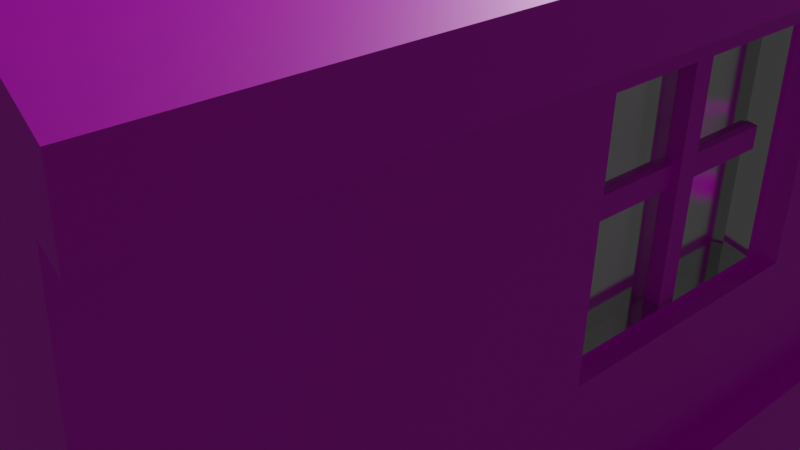 # Source: House.blend  (saved by Blender 2.90.8; exported with 4.5.12 LTS)
import bpy
from mathutils import Matrix  # noqa: F401  (used for matrix-valued properties, if any)

bpy.ops.wm.read_factory_settings(use_empty=True)
scene = bpy.context.scene
scene.name = 'Scene'

# ---- collections
col_collection = bpy.data.collections.new('Collection'); scene.collection.children.link(col_collection)

# ---- images (referenced by path relative to the original .blend; pixels are not part of the script)
import os
ASSET_DIR = os.environ.get("B2B_ASSET_DIR", "")  # directory of the original .blend (textures are referenced by path, not embedded)
HERE = os.path.dirname(os.path.abspath(__file__))  # packed textures are extracted next to this script under _unpacked/

def load_image(name, relpath, width, height, colorspace="sRGB"):
    """Load a texture the original file referenced (path relative to the .blend, or extracted next to this script)."""
    p = next((c for c in (os.path.join(HERE, relpath), os.path.join(ASSET_DIR, relpath)) if relpath and os.path.exists(c)), "")
    if p:
        img = bpy.data.images.load(p, check_existing=True)
        img.name = name
    else:  # same state as the original file: an image datablock whose file is absent (Cycles renders it pink)
        img = bpy.data.images.new(name, width, height)
        img.source = "FILE"
        img.filepath = "//" + (relpath or name)
    img.colorspace_settings.name = colorspace
    return img
img_texturescom_woodsiding8_2x2_1k_albedo_tif = load_image('TexturesCom_WoodSiding8_2x2_1K_albedo.tif', 'TexturesCom_WoodSiding8_2x2_1K_albedo.tif', 1024, 1024, 'sRGB')
img_texturescom_woodplanks_2x2_1k_albedo_tif = load_image('TexturesCom_WoodPlanks_2x2_1K_albedo.tif', 'TexturesCom_WoodPlanks_2x2_1K_albedo.tif', 1024, 1024, 'sRGB')
img_texturescom_woodplanksbeamed0116_17_seamless_s_jpg = load_image('TexturesCom_WoodPlanksBeamed0116_17_seamless_S.jpg', 'TexturesCom_WoodPlanksBeamed0116_17_seamless_S.jpg', 1024, 1024, 'sRGB')
img_texturescom_metal_corrugated3_1k_albedo_tif = load_image('TexturesCom_Metal_Corrugated3_1K_albedo.tif', 'TexturesCom_Metal_Corrugated3_1K_albedo.tif', 1024, 1024, 'sRGB')
img_texturescom_woodsiding7_2x2_1k_albedo_tif = load_image('TexturesCom_WoodSiding7_2x2_1K_albedo.tif', 'TexturesCom_WoodSiding7_2x2_1K_albedo.tif', 1024, 1024, 'sRGB')

# ---- materials (node trees are filled in below, after node groups)
mat_house = bpy.data.materials.new('House')
mat_house.use_transparent_shadow = False
mat_material = bpy.data.materials.new('material')
mat_material.use_transparent_shadow = False
mat_glass = bpy.data.materials.new('Glass')
mat_glass.use_transparent_shadow = False
mat_wood = bpy.data.materials.new('Wood')
mat_wood.use_transparent_shadow = False
mat_door = bpy.data.materials.new('Door')
mat_door.use_transparent_shadow = False
mat_roof = bpy.data.materials.new('Roof')
mat_roof.use_transparent_shadow = False
mat_krest = bpy.data.materials.new('Krest')
mat_krest.use_transparent_shadow = False
mat_wood_001 = bpy.data.materials.new('Wood.001')
mat_wood_001.use_transparent_shadow = False
mat_wood_002 = bpy.data.materials.new('Wood.002')
mat_wood_002.use_transparent_shadow = False

# ---- material node trees
mat_house.use_nodes = True; mat_house.node_tree.nodes.clear()
_N = mat_house.node_tree.nodes; _L = mat_house.node_tree.links
n0 = _N.new('ShaderNodeOutputMaterial'); n0.name = 'Material Output'; n0.location = (300, 300)
n1 = _N.new('ShaderNodeBsdfPrincipled'); n1.name = 'Принципиальный BSDF'; n1.location = (10, 300)
n1.distribution = 'GGX'
n1.subsurface_method = 'BURLEY'
n1.inputs[3].default_value = 1.45
n1.inputs[27].default_value = (0.0, 0.0, 0.0, 1.0)
n1.inputs[28].default_value = 1.0
n2 = _N.new('ShaderNodeTexImage'); n2.name = 'Изображение-текстура'; n2.location = (-280, 280)
n2.image = img_texturescom_woodsiding8_2x2_1k_albedo_tif
_L.new(n1.outputs[0], n0.inputs[0])
_L.new(n2.outputs[0], n1.inputs[0])
n0.is_active_output = True
mat_material.use_nodes = True; mat_material.node_tree.nodes.clear()
_N = mat_material.node_tree.nodes; _L = mat_material.node_tree.links
n0 = _N.new('ShaderNodeBsdfPrincipled'); n0.name = 'Principled BSDF'; n0.location = (10, 300)
n0.distribution = 'GGX'
n0.subsurface_method = 'BURLEY'
n0.inputs[3].default_value = 1.45
n0.inputs[27].default_value = (0.0, 0.0, 0.0, 1.0)
n0.inputs[28].default_value = 1.0
n1 = _N.new('ShaderNodeOutputMaterial'); n1.name = 'Material Output'; n1.location = (300, 300)
_L.new(n0.outputs[0], n1.inputs[0])
n1.is_active_output = True
mat_glass.use_nodes = True; mat_glass.node_tree.nodes.clear()
_N = mat_glass.node_tree.nodes; _L = mat_glass.node_tree.links
n0 = _N.new('ShaderNodeOutputMaterial'); n0.name = 'Material Output'; n0.location = (300, 300)
n1 = _N.new('ShaderNodeBsdfGlass'); n1.name = 'BSDF стекла'; n1.location = (10, 300)
n1.distribution = 'BECKMANN'
n1.inputs[1].default_value = 0.1099
n1.inputs[2].default_value = 10.45
_L.new(n1.outputs[0], n0.inputs[0])
n0.is_active_output = True
mat_wood.use_nodes = True; mat_wood.node_tree.nodes.clear()
_N = mat_wood.node_tree.nodes; _L = mat_wood.node_tree.links
n0 = _N.new('ShaderNodeBsdfPrincipled'); n0.name = 'Principled BSDF'; n0.location = (10, 300)
n0.distribution = 'GGX'
n0.subsurface_method = 'BURLEY'
n0.inputs[3].default_value = 1.45
n0.inputs[27].default_value = (0.0, 0.0, 0.0, 1.0)
n0.inputs[28].default_value = 1.0
n1 = _N.new('ShaderNodeOutputMaterial'); n1.name = 'Material Output'; n1.location = (300, 300)
n2 = _N.new('ShaderNodeTexImage'); n2.name = 'Изображение-текстура'; n2.location = (-280, 280)
n2.image = img_texturescom_woodplanks_2x2_1k_albedo_tif
_L.new(n0.outputs[0], n1.inputs[0])
_L.new(n2.outputs[0], n0.inputs[0])
n1.is_active_output = True
mat_door.use_nodes = True; mat_door.node_tree.nodes.clear()
_N = mat_door.node_tree.nodes; _L = mat_door.node_tree.links
n0 = _N.new('ShaderNodeBsdfPrincipled'); n0.name = 'Principled BSDF'; n0.location = (10, 300)
n0.distribution = 'GGX'
n0.subsurface_method = 'BURLEY'
n0.inputs[3].default_value = 1.45
n0.inputs[27].default_value = (0.0, 0.0, 0.0, 1.0)
n0.inputs[28].default_value = 1.0
n1 = _N.new('ShaderNodeOutputMaterial'); n1.name = 'Material Output'; n1.location = (300, 300)
n2 = _N.new('ShaderNodeTexImage'); n2.name = 'Изображение-текстура'; n2.location = (-280, 280)
n2.image = img_texturescom_woodplanksbeamed0116_17_seamless_s_jpg
_L.new(n0.outputs[0], n1.inputs[0])
_L.new(n2.outputs[0], n0.inputs[0])
n1.is_active_output = True
mat_roof.use_nodes = True; mat_roof.node_tree.nodes.clear()
_N = mat_roof.node_tree.nodes; _L = mat_roof.node_tree.links
n0 = _N.new('ShaderNodeBsdfPrincipled'); n0.name = 'Principled BSDF'; n0.location = (10, 300)
n0.distribution = 'GGX'
n0.subsurface_method = 'BURLEY'
n0.inputs[3].default_value = 1.45
n0.inputs[27].default_value = (0.0, 0.0, 0.0, 1.0)
n0.inputs[28].default_value = 1.0
n1 = _N.new('ShaderNodeOutputMaterial'); n1.name = 'Material Output'; n1.location = (300, 300)
n2 = _N.new('ShaderNodeTexImage'); n2.name = 'Изображение-текстура'; n2.location = (-280, 280)
n2.image = img_texturescom_metal_corrugated3_1k_albedo_tif
_L.new(n0.outputs[0], n1.inputs[0])
_L.new(n2.outputs[0], n0.inputs[0])
n1.is_active_output = True
mat_krest.use_nodes = True; mat_krest.node_tree.nodes.clear()
_N = mat_krest.node_tree.nodes; _L = mat_krest.node_tree.links
n0 = _N.new('ShaderNodeBsdfPrincipled'); n0.name = 'Principled BSDF'; n0.location = (10, 300)
n0.distribution = 'GGX'
n0.subsurface_method = 'BURLEY'
n0.inputs[3].default_value = 1.45
n0.inputs[27].default_value = (0.0, 0.0, 0.0, 1.0)
n0.inputs[28].default_value = 1.0
n1 = _N.new('ShaderNodeOutputMaterial'); n1.name = 'Material Output'; n1.location = (300, 300)
n2 = _N.new('ShaderNodeTexImage'); n2.name = 'Изображение-текстура'; n2.location = (-280, 280)
n2.image = img_texturescom_woodsiding7_2x2_1k_albedo_tif
_L.new(n0.outputs[0], n1.inputs[0])
_L.new(n2.outputs[0], n0.inputs[0])
n1.is_active_output = True
mat_wood_001.use_nodes = True; mat_wood_001.node_tree.nodes.clear()
_N = mat_wood_001.node_tree.nodes; _L = mat_wood_001.node_tree.links
n0 = _N.new('ShaderNodeBsdfPrincipled'); n0.name = 'Principled BSDF'; n0.location = (10, 300)
n0.distribution = 'GGX'
n0.subsurface_method = 'BURLEY'
n0.inputs[3].default_value = 1.45
n0.inputs[27].default_value = (0.0, 0.0, 0.0, 1.0)
n0.inputs[28].default_value = 1.0
n1 = _N.new('ShaderNodeOutputMaterial'); n1.name = 'Material Output'; n1.location = (300, 300)
n2 = _N.new('ShaderNodeTexImage'); n2.name = 'Изображение-текстура'; n2.location = (-180, 280)
n2.image = img_texturescom_woodplanks_2x2_1k_albedo_tif
_L.new(n0.outputs[0], n1.inputs[0])
_L.new(n2.outputs[0], n0.inputs[0])
n1.is_active_output = True
mat_wood_002.use_nodes = True; mat_wood_002.node_tree.nodes.clear()
_N = mat_wood_002.node_tree.nodes; _L = mat_wood_002.node_tree.links
n0 = _N.new('ShaderNodeBsdfPrincipled'); n0.name = 'Principled BSDF'; n0.location = (10, 300)
n0.distribution = 'GGX'
n0.subsurface_method = 'BURLEY'
n0.inputs[3].default_value = 1.45
n0.inputs[27].default_value = (0.0, 0.0, 0.0, 1.0)
n0.inputs[28].default_value = 1.0
n1 = _N.new('ShaderNodeOutputMaterial'); n1.name = 'Material Output'; n1.location = (300, 300)
n2 = _N.new('ShaderNodeTexImage'); n2.name = 'Изображение-текстура'; n2.location = (-280, 280)
n2.image = img_texturescom_woodplanks_2x2_1k_albedo_tif
_L.new(n0.outputs[0], n1.inputs[0])
_L.new(n2.outputs[0], n0.inputs[0])
n1.is_active_output = True

# ---- world
world_world = bpy.data.worlds.new('World'); scene.world = world_world
world_world.use_nodes = True; world_world.node_tree.nodes.clear()
_N = world_world.node_tree.nodes; _L = world_world.node_tree.links
n0 = _N.new('ShaderNodeOutputWorld'); n0.name = 'World Output'; n0.location = (300, 300)
n1 = _N.new('ShaderNodeBackground'); n1.name = 'Background'; n1.location = (10, 300)
n1.inputs[0].default_value = (0.05088, 0.05088, 0.05088, 1.0)
_L.new(n1.outputs[0], n0.inputs[0])
n0.is_active_output = True
world_world.color = (0.05088, 0.05088, 0.05088)
world_world.use_sun_shadow = False
world_world.sun_shadow_jitter_overblur = 0.0

# ---- cameras
cam_camera = bpy.data.cameras.new('Camera')
cam_camera.clip_end = 100.0
cam_camera.ortho_scale = 7.314

# ---- lights
light_light = bpy.data.lights.new('Light', 'POINT')
light_light.transmission_factor = 0.0
light_light.energy = 1000.0
light_light.shadow_soft_size = 0.1
light_light.shadow_maximum_resolution = 0.006
light_light.use_absolute_resolution = True

# ---- meshes
me_x = bpy.data.meshes.new('Куб')
me_x.from_pydata([(-0.9949, -0.2615, 0.3013), (-0.9677, -0.2588, 2.577), (-0.9949, 0.2635, 0.3013), (-0.9677, 0.2662, 2.577), (1.005, -0.2615, 0.3013), (1.032, -0.2588, 2.577), (1.005, 0.2635, 0.3013), (1.032, 0.2662, 2.577), (-1.0, 1.0, -1.399), (-1.0, -1.0, -1.399), (1.0, 1.0, -1.399), (1.0, -1.0, -1.399), (-1.0, 1.0, -2.442), (-1.0, -1.0, -2.442), (1.0, 1.0, -2.442), (1.0, -1.0, -2.442), (-1.0, 1.0, -1.0), (-1.0, -1.0, -1.0), (1.0, 1.0, -1.0), (1.0, -1.0, -1.0), (-1.0, 1.0, -1.399), (-1.0, -1.0, -1.399), (1.0, 1.0, -1.399), (1.0, -1.0, -1.399), (-1.081, 1.081, -1.0), (-1.081, -1.081, -1.0), (1.081, 1.081, -1.0), (1.081, -1.081, -1.0), (-1.081, 1.081, -1.399), (-1.081, -1.081, -1.399), (1.081, 1.081, -1.399), (1.081, -1.081, -1.399), (1.081, 1.628, -1.0), (-1.081, 1.628, -1.0), (1.081, 1.628, -1.399), (-1.081, 1.628, -1.399), (-1.0, 1.0, -1.0), (-1.0, -1.0, -1.0), (-0.9626, -0.9953, 3.878), (-0.9626, 1.005, 3.878), (1.037, 1.005, 3.878), (1.0, 1.0, -1.0), (1.0, -1.0, -1.0), (1.037, -0.9953, 3.878), (-0.9538, 0.226, 0.3532), (-0.9538, -0.2198, 0.3532), (-0.928, -0.2187, 2.514), (-0.928, 0.2269, 2.514), (-0.9545, 0.2456, 0.2959), (-0.9545, -0.2443, 0.2959), (-0.9273, -0.2432, 2.572), (-0.9273, 0.2465, 2.572), (-0.9208, 0.2063, 0.3488), (-0.9208, -0.2041, 0.3488), (-0.895, -0.2016, 2.51), (-0.895, 0.2089, 2.51), (0.9781, 0.2253, 2.521), (0.9524, 0.2246, 0.3721), (0.9524, -0.2166, 0.3721), (0.9781, -0.2156, 2.521), (0.9789, 0.2415, 2.584), (0.9517, 0.2408, 0.3085), (0.9517, -0.2411, 0.3085), (0.9789, -0.2401, 2.584), (0.9244, 0.2025, 2.528), (0.8988, 0.2, 0.3793), (0.8988, -0.1978, 0.3793), (0.9244, -0.1952, 2.528), (0.0, 1.0, -1.0), (0.03739, 1.005, 6.47), (0.0, -1.0, -1.0), (0.03739, -0.9953, 6.47), (0.0, 1.0, -1.399), (0.0, -1.0, -1.399), (0.0, 1.0, -2.442), (0.0, -1.0, -2.442), (0.0, 1.0, -1.0), (0.0, -1.0, -1.0), (0.0, 1.0, -1.399), (0.0, -1.0, -1.399), (0.0, 1.081, -1.0), (0.0, -1.081, -1.0), (0.0, 1.081, -1.399), (0.0, -1.081, -1.399), (0.0, 1.628, -1.0), (0.0, 1.628, -1.399), (0.5479, 1.005, 5.147), (0.5105, -1.0, -1.0), (0.5105, -1.0, -1.399), (0.5105, -1.0, -2.442), (0.5105, -1.0, -1.0), (0.5105, -1.0, -1.399), (0.5517, -1.081, -1.0), (0.5517, -1.081, -1.399), (0.5105, 1.0, -1.0), (0.5479, -0.9953, 5.147), (0.5105, 1.0, -1.399), (0.5105, 1.0, -2.442), (0.5105, 1.0, -1.0), (0.5105, 1.0, -1.399), (0.5517, 1.081, -1.0), (0.5517, 1.081, -1.399), (0.5517, 1.628, -1.0), (0.5517, 1.628, -1.399), (0.5402, 1.004, 2.447), (0.02441, 1.003, 2.447), (0.5106, 0.944, -0.9985), (9.019e-05, 0.944, -0.9985), (0.0245, 0.9471, 2.449), (0.5403, 0.9478, 2.449), (-1.0, 1.0, -2.442), (1.0, 1.0, -2.442), (0.0, 1.0, -2.442), (0.5105, 1.0, -2.442)], [], [(1, 3, 51, 50), (104, 86, 40), (5, 4, 62, 63), (70, 71, 38, 37), (8, 9, 21, 20), (10, 11, 15, 14), (11, 10, 22, 23), (41, 42, 19, 18), (37, 36, 16, 17), (97, 14, 15, 89), (9, 8, 12, 13), (73, 9, 13, 75), (96, 10, 14, 97), (23, 22, 30, 31), (98, 18, 26, 100), (77, 17, 25, 81), (78, 20, 28, 82), (70, 37, 17, 77), (88, 11, 23, 91), (94, 41, 18, 98), (72, 8, 20, 78), (25, 24, 28, 29), (26, 27, 31, 30), (81, 25, 29, 83), (26, 30, 34, 32), (20, 21, 29, 28), (18, 19, 27, 26), (17, 16, 24, 25), (91, 23, 31, 93), (102, 32, 34, 103), (82, 28, 35, 85), (100, 26, 32, 102), (28, 24, 33, 35), (0, 2, 36, 37), (1, 0, 37, 38), (3, 1, 38, 39), (2, 3, 39, 36), (7, 6, 41, 40), (6, 4, 42, 41), (5, 7, 40, 43), (4, 5, 43, 42), (47, 44, 52, 55), (2, 0, 49, 48), (3, 2, 48, 51), (0, 1, 50, 49), (45, 44, 48, 49), (46, 45, 49, 50), (47, 46, 50, 51), (44, 47, 51, 48), (53, 54, 55, 52), (45, 46, 54, 53), (46, 47, 55, 54), (44, 45, 53, 52), (59, 58, 66, 67), (4, 6, 61, 62), (7, 5, 63, 60), (6, 7, 60, 61), (56, 57, 61, 60), (57, 58, 62, 61), (59, 56, 60, 63), (58, 59, 63, 62), (65, 64, 67, 66), (58, 57, 65, 66), (56, 59, 67, 64), (57, 56, 64, 65), (24, 80, 84, 33), (101, 82, 85, 103), (33, 84, 85, 35), (21, 79, 83, 29), (92, 81, 83, 93), (96, 72, 78, 99), (36, 68, 76, 16), (9, 73, 79, 21), (87, 70, 77, 90), (99, 78, 82, 101), (90, 77, 81, 92), (16, 76, 80, 24), (8, 72, 74, 12), (88, 73, 75, 89), (12, 74, 75, 13), (87, 95, 71, 70), (39, 69, 105), (42, 43, 95, 87), (11, 88, 89, 15), (19, 90, 92, 27), (22, 99, 101, 30), (42, 87, 90, 19), (10, 96, 99, 22), (27, 92, 93, 31), (30, 101, 103, 34), (80, 100, 102, 84), (84, 102, 103, 85), (79, 91, 93, 83), (68, 94, 98, 76), (73, 88, 91, 79), (76, 98, 100, 80), (72, 96, 97, 74), (74, 97, 89, 75), (105, 69, 86, 104), (105, 104, 109, 108), (94, 104, 40, 41), (36, 39, 105, 68), (107, 108, 109, 106), (68, 105, 108, 107), (94, 68, 107, 106), (104, 94, 106, 109), (97, 14, 111, 113), (97, 74, 112, 113), (74, 12, 110, 112)])
me_x.polygons.foreach_set('material_index', [0, 0, 0, 0, 0, 0, 0, 0, 0, 0, 0, 0, 1, 3, 0, 0, 3, 0, 0, 0, 1, 3, 3, 3, 3, 3, 0, 0, 3, 3, 3, 3, 3, 0, 0, 0, 0, 0, 0, 0, 0, 2, 0, 0, 0, 0, 0, 0, 0, 2, 2, 2, 2, 2, 0, 0, 0, 0, 0, 0, 0, 2, 2, 2, 2, 3, 3, 3, 3, 3, 1, 0, 0, 0, 3, 3, 0, 1, 0, 0, 0, 0, 0, 0, 0, 3, 0, 1, 3, 3, 3, 3, 3, 4, 0, 3, 1, 0, 0, 4, 0, 0, 4, 4, 4, 4, 0, 1, 1])
_uv = me_x.uv_layers.new(name='UVКарта')
_uv.uv.foreach_set('vector', [0.591, 0.08304, 0.591, 0.167, 0.591, 0.167, 0.591, 0.08304, 0.5734, 0.4388, 0.625, 0.4388, 0.625, 0.5, 0.591, 0.667, 0.409, 0.667, 0.409, 0.667, 0.591, 0.667, 0.375, 0.875, 0.625, 0.875, 0.625, 1.0, 0.375, 1.0, 0.375, 0.25, 0.375, 0.0, 0.375, 0.0, 0.375, 0.25, 0.375, 0.5, 0.375, 0.75, 0.375, 0.75, 0.375, 0.5, 0.375, 0.75, 0.375, 0.5, 0.375, 0.5, 0.375, 0.75, 0.375, 0.5, 0.375, 0.75, 0.375, 0.75, 0.375, 0.5, 0.375, 0.0, 0.375, 0.25, 0.375, 0.25, 0.375, 0.0, 0.3138, 0.5, 0.375, 0.5, 0.375, 0.75, 0.3138, 0.75, 0.375, 0.0, 0.375, 0.25, 0.375, 0.25, 0.375, 0.0, 0.375, 0.875, 0.375, 1.0, 0.375, 1.0, 0.375, 0.875, 0.375, 0.4388, 0.375, 0.5, 0.375, 0.5, 0.375, 0.4388, 0.375, 0.75, 0.375, 0.5, 0.375, 0.5, 0.375, 0.75, 0.375, 0.4388, 0.375, 0.5, 0.375, 0.5, 0.375, 0.4388, 0.375, 0.875, 0.375, 1.0, 0.375, 1.0, 0.375, 0.875, 0.375, 0.375, 0.375, 0.25, 0.375, 0.25, 0.375, 0.375, 0.375, 0.875, 0.375, 1.0, 0.375, 1.0, 0.375, 0.875, 0.375, 0.8112, 0.375, 0.75, 0.375, 0.75, 0.375, 0.8112, 0.375, 0.4388, 0.375, 0.5, 0.375, 0.5, 0.375, 0.4388, 0.375, 0.375, 0.375, 0.25, 0.375, 0.25, 0.375, 0.375, 0.375, 0.0, 0.375, 0.25, 0.375, 0.25, 0.375, 0.0, 0.375, 0.5, 0.375, 0.75, 0.375, 0.75, 0.375, 0.5, 0.375, 0.875, 0.375, 1.0, 0.375, 1.0, 0.375, 0.875, 0.375, 0.5, 0.375, 0.5, 0.375, 0.5, 0.375, 0.5, 0.375, 0.25, 0.375, 0.0, 0.375, 0.0, 0.375, 0.25, 0.375, 0.5, 0.375, 0.75, 0.375, 0.75, 0.375, 0.5, 0.375, 0.0, 0.375, 0.25, 0.375, 0.25, 0.375, 0.0, 0.375, 0.8112, 0.375, 0.75, 0.375, 0.75, 0.375, 0.8112, 0.375, 0.4388, 0.375, 0.5, 0.375, 0.5, 0.375, 0.4388, 0.375, 0.375, 0.375, 0.25, 0.375, 0.25, 0.375, 0.375, 0.375, 0.4388, 0.375, 0.5, 0.375, 0.5, 0.375, 0.4388, 0.375, 0.25, 0.375, 0.25, 0.375, 0.25, 0.375, 0.25, 0.409, 0.08304, 0.409, 0.167, 0.375, 0.25, 0.375, 0.0, 0.591, 0.08304, 0.409, 0.08304, 0.375, 0.0, 0.625, 0.0, 0.591, 0.167, 0.591, 0.08304, 0.625, 0.0, 0.625, 0.25, 0.409, 0.167, 0.591, 0.167, 0.625, 0.25, 0.375, 0.25, 0.591, 0.583, 0.409, 0.583, 0.375, 0.5, 0.625, 0.5, 0.409, 0.583, 0.409, 0.667, 0.375, 0.75, 0.375, 0.5, 0.591, 0.667, 0.591, 0.583, 0.625, 0.5, 0.625, 0.75, 0.409, 0.667, 0.591, 0.667, 0.625, 0.75, 0.375, 0.75, 0.5864, 0.1578, 0.4136, 0.1578, 0.4136, 0.1578, 0.5864, 0.1578, 0.409, 0.167, 0.409, 0.08304, 0.409, 0.08304, 0.409, 0.167, 0.591, 0.167, 0.409, 0.167, 0.409, 0.167, 0.591, 0.167, 0.409, 0.08304, 0.591, 0.08304, 0.591, 0.08304, 0.409, 0.08304, 0.4136, 0.0922, 0.4136, 0.1578, 0.409, 0.167, 0.409, 0.08304, 0.5864, 0.0922, 0.4136, 0.0922, 0.409, 0.08304, 0.591, 0.08304, 0.5864, 0.1578, 0.5864, 0.0922, 0.591, 0.08304, 0.591, 0.167, 0.4136, 0.1578, 0.5864, 0.1578, 0.591, 0.167, 0.409, 0.167, 0.4136, 0.0922, 0.5864, 0.0922, 0.5864, 0.1578, 0.4136, 0.1578, 0.4136, 0.0922, 0.5864, 0.0922, 0.5864, 0.0922, 0.4136, 0.0922, 0.5864, 0.0922, 0.5864, 0.1578, 0.5864, 0.1578, 0.5864, 0.0922, 0.4136, 0.1578, 0.4136, 0.0922, 0.4136, 0.0922, 0.4136, 0.1578, 0.5859, 0.6568, 0.4141, 0.6568, 0.4141, 0.6568, 0.5859, 0.6568, 0.409, 0.667, 0.409, 0.583, 0.409, 0.583, 0.409, 0.667, 0.591, 0.583, 0.591, 0.667, 0.591, 0.667, 0.591, 0.583, 0.409, 0.583, 0.591, 0.583, 0.591, 0.583, 0.409, 0.583, 0.5859, 0.5932, 0.4141, 0.5932, 0.409, 0.583, 0.591, 0.583, 0.4141, 0.5932, 0.4141, 0.6568, 0.409, 0.667, 0.409, 0.583, 0.5859, 0.6568, 0.5859, 0.5932, 0.591, 0.583, 0.591, 0.667, 0.4141, 0.6568, 0.5859, 0.6568, 0.591, 0.667, 0.409, 0.667, 0.4141, 0.5932, 0.5859, 0.5932, 0.5859, 0.6568, 0.4141, 0.6568, 0.4141, 0.6568, 0.4141, 0.5932, 0.4141, 0.5932, 0.4141, 0.6568, 0.5859, 0.5932, 0.5859, 0.6568, 0.5859, 0.6568, 0.5859, 0.5932, 0.4141, 0.5932, 0.5859, 0.5932, 0.5859, 0.5932, 0.4141, 0.5932, 0.375, 0.25, 0.375, 0.375, 0.375, 0.375, 0.375, 0.25, 0.375, 0.4388, 0.375, 0.375, 0.375, 0.375, 0.375, 0.4388, 0.375, 0.25, 0.375, 0.375, 0.375, 0.375, 0.375, 0.25, 0.375, 1.0, 0.375, 0.875, 0.375, 0.875, 0.375, 1.0, 0.375, 0.8112, 0.375, 0.875, 0.375, 0.875, 0.375, 0.8112, 0.375, 0.4388, 0.375, 0.375, 0.375, 0.375, 0.375, 0.4388, 0.375, 0.25, 0.375, 0.375, 0.375, 0.375, 0.375, 0.25, 0.375, 1.0, 0.375, 0.875, 0.375, 0.875, 0.375, 1.0, 0.375, 0.8112, 0.375, 0.875, 0.375, 0.875, 0.375, 0.8112, 0.375, 0.4388, 0.375, 0.375, 0.375, 0.375, 0.375, 0.4388, 0.375, 0.8112, 0.375, 0.875, 0.375, 0.875, 0.375, 0.8112, 0.375, 0.25, 0.375, 0.375, 0.375, 0.375, 0.375, 0.25, 0.375, 0.25, 0.375, 0.375, 0.375, 0.375, 0.375, 0.25, 0.375, 0.8112, 0.375, 0.875, 0.375, 0.875, 0.375, 0.8112, 0.125, 0.5, 0.25, 0.5, 0.25, 0.75, 0.125, 0.75, 0.375, 0.8112, 0.625, 0.8112, 0.625, 0.875, 0.375, 0.875, 0.625, 0.25, 0.625, 0.375, 0.5383, 0.375, 0.375, 0.75, 0.625, 0.75, 0.625, 0.8112, 0.375, 0.8112, 0.375, 0.75, 0.375, 0.8112, 0.375, 0.8112, 0.375, 0.75, 0.375, 0.75, 0.375, 0.8112, 0.375, 0.8112, 0.375, 0.75, 0.375, 0.5, 0.375, 0.4388, 0.375, 0.4388, 0.375, 0.5, 0.375, 0.75, 0.375, 0.8112, 0.375, 0.8112, 0.375, 0.75, 0.375, 0.5, 0.375, 0.4388, 0.375, 0.4388, 0.375, 0.5, 0.375, 0.75, 0.375, 0.8112, 0.375, 0.8112, 0.375, 0.75, 0.375, 0.5, 0.375, 0.4388, 0.375, 0.4388, 0.375, 0.5, 0.375, 0.375, 0.375, 0.4388, 0.375, 0.4388, 0.375, 0.375, 0.375, 0.375, 0.375, 0.4388, 0.375, 0.4388, 0.375, 0.375, 0.375, 0.875, 0.375, 0.8112, 0.375, 0.8112, 0.375, 0.875, 0.375, 0.375, 0.375, 0.4388, 0.375, 0.4388, 0.375, 0.375, 0.375, 0.875, 0.375, 0.8112, 0.375, 0.8112, 0.375, 0.875, 0.375, 0.375, 0.375, 0.4388, 0.375, 0.4388, 0.375, 0.375, 0.375, 0.375, 0.375, 0.4388, 0.375, 0.4388, 0.375, 0.375, 0.25, 0.5, 0.3138, 0.5, 0.3138, 0.75, 0.25, 0.75, 0.5383, 0.375, 0.625, 0.375, 0.625, 0.4388, 0.5734, 0.4388, 0.5383, 0.375, 0.5734, 0.4388, 0.5734, 0.4388, 0.5383, 0.375, 0.375, 0.4388, 0.5734, 0.4388, 0.625, 0.5, 0.375, 0.5, 0.375, 0.25, 0.625, 0.25, 0.5383, 0.375, 0.375, 0.375, 0.375, 0.375, 0.5383, 0.375, 0.5734, 0.4388, 0.375, 0.4388, 0.375, 0.375, 0.5383, 0.375, 0.5383, 0.375, 0.375, 0.375, 0.375, 0.4388, 0.375, 0.375, 0.375, 0.375, 0.375, 0.4388, 0.5734, 0.4388, 0.375, 0.4388, 0.375, 0.4388, 0.5734, 0.4388, 0.3138, 0.5, 0.375, 0.5, 0.375, 0.5, 0.3138, 0.5, 0.375, 0.4388, 0.375, 0.375, 0.375, 0.375, 0.375, 0.4388, 0.375, 0.375, 0.375, 0.25, 0.375, 0.25, 0.375, 0.375])
me_x.materials.append(mat_house)
me_x.materials.append(mat_material)
me_x.materials.append(mat_glass)
me_x.materials.append(mat_wood)
me_x.materials.append(mat_door)
me_x.use_remesh_fix_poles = True
me_x.use_remesh_preserve_attributes = False
me_x.use_mirror_vertex_groups = False
me_x.update()
me_003 = bpy.data.meshes.new('Куб.003')
me_003.from_pydata([(-4.732, -5.785, -3.263), (-4.732, -5.785, -2.753), (-4.732, 5.372, -3.263), (-4.732, 5.372, -2.753), (3.032, -5.785, -3.348), (3.032, -5.785, -2.838), (3.032, 5.372, -3.348), (3.032, 5.372, -2.838), (-0.9403, 5.372, -0.149), (-0.9403, 5.372, 0.3605), (-0.9403, -5.785, -0.149), (-0.9403, -5.785, 0.3605)], [], [(0, 1, 3, 2), (8, 9, 7, 6), (6, 7, 5, 4), (10, 11, 1, 0), (8, 6, 4, 10), (9, 3, 1, 11), (7, 9, 11, 5), (2, 8, 10, 0), (4, 5, 11, 10), (2, 3, 9, 8)])
_uv = me_003.uv_layers.new(name='UVКарта')
_uv.uv.foreach_set('vector', [0.375, 0.0, 0.625, 0.0, 0.625, 0.25, 0.375, 0.25, 0.375, 0.375, 0.625, 0.375, 0.625, 0.5, 0.375, 0.5, 0.375, 0.5, 0.625, 0.5, 0.625, 0.75, 0.375, 0.75, 0.375, 0.875, 0.625, 0.875, 0.625, 1.0, 0.375, 1.0, 0.25, 0.5, 0.375, 0.5, 0.375, 0.75, 0.25, 0.75, 0.75, 0.5, 0.875, 0.5, 0.875, 0.75, 0.75, 0.75, 0.625, 0.5, 0.75, 0.5, 0.75, 0.75, 0.625, 0.75, 0.125, 0.5, 0.25, 0.5, 0.25, 0.75, 0.125, 0.75, 0.375, 0.75, 0.625, 0.75, 0.625, 0.875, 0.375, 0.875, 0.375, 0.25, 0.625, 0.25, 0.625, 0.375, 0.375, 0.375])
me_003.materials.append(mat_roof)
me_003.use_remesh_fix_poles = True
me_003.use_remesh_preserve_attributes = False
me_003.use_mirror_vertex_groups = False
me_003.update()
me_004 = bpy.data.meshes.new('Куб.004')
me_004.from_pydata([(-1.0, -1.0, -1.0), (-1.0, -1.0, 1.0), (-1.0, 1.0, -1.0), (-1.0, 1.0, 1.0), (1.0, -1.0, -1.0), (1.0, -1.0, 1.0), (1.0, 1.0, -1.0), (1.0, 1.0, 1.0), (-0.5284, -11.95, 0.1693), (-0.5891, 11.46, 0.1544), (-0.5239, -11.96, -0.001545), (-0.5845, 11.44, -0.0165), (0.3923, -11.94, 0.1697), (0.3316, 11.46, 0.1548), (0.3968, -11.96, -0.001186), (0.3362, 11.45, -0.01614), (40.4, -0.6129, -1.201), (40.4, -0.6129, 0.7991), (40.4, 1.387, -1.201), (40.4, 1.387, 0.7991), (42.4, -0.6129, -1.201), (42.4, -0.6129, 0.7991), (42.4, 1.387, -1.201), (42.4, 1.387, 0.7991), (40.87, -11.56, -0.03155), (40.81, 11.85, -0.04651), (40.88, -11.57, -0.2024), (40.82, 11.83, -0.2174), (41.8, -11.55, -0.03119), (41.73, 11.85, -0.04615), (41.8, -11.57, -0.2021), (41.74, 11.84, -0.217)], [], [(0, 1, 3, 2), (2, 3, 7, 6), (6, 7, 5, 4), (4, 5, 1, 0), (2, 6, 4, 0), (7, 3, 1, 5), (8, 9, 11, 10), (10, 11, 15, 14), (14, 15, 13, 12), (12, 13, 9, 8), (10, 14, 12, 8), (15, 11, 9, 13), (16, 17, 19, 18), (18, 19, 23, 22), (22, 23, 21, 20), (20, 21, 17, 16), (18, 22, 20, 16), (23, 19, 17, 21), (24, 25, 27, 26), (26, 27, 31, 30), (30, 31, 29, 28), (28, 29, 25, 24), (26, 30, 28, 24), (31, 27, 25, 29)])
_uv = me_004.uv_layers.new(name='UVКарта')
_uv.uv.foreach_set('vector', [0.375, 0.0, 0.625, 0.0, 0.625, 0.25, 0.375, 0.25, 0.375, 0.25, 0.625, 0.25, 0.625, 0.5, 0.375, 0.5, 0.375, 0.5, 0.625, 0.5, 0.625, 0.75, 0.375, 0.75, 0.375, 0.75, 0.625, 0.75, 0.625, 1.0, 0.375, 1.0, 0.125, 0.5, 0.375, 0.5, 0.375, 0.75, 0.125, 0.75, 0.625, 0.5, 0.875, 0.5, 0.875, 0.75, 0.625, 0.75, 0.375, 0.0, 0.625, 0.0, 0.625, 0.25, 0.375, 0.25, 0.375, 0.25, 0.625, 0.25, 0.625, 0.5, 0.375, 0.5, 0.375, 0.5, 0.625, 0.5, 0.625, 0.75, 0.375, 0.75, 0.375, 0.75, 0.625, 0.75, 0.625, 1.0, 0.375, 1.0, 0.125, 0.5, 0.375, 0.5, 0.375, 0.75, 0.125, 0.75, 0.625, 0.5, 0.875, 0.5, 0.875, 0.75, 0.625, 0.75, 0.375, 0.0, 0.625, 0.0, 0.625, 0.25, 0.375, 0.25, 0.375, 0.25, 0.625, 0.25, 0.625, 0.5, 0.375, 0.5, 0.375, 0.5, 0.625, 0.5, 0.625, 0.75, 0.375, 0.75, 0.375, 0.75, 0.625, 0.75, 0.625, 1.0, 0.375, 1.0, 0.125, 0.5, 0.375, 0.5, 0.375, 0.75, 0.125, 0.75, 0.625, 0.5, 0.875, 0.5, 0.875, 0.75, 0.625, 0.75, 0.375, 0.0, 0.625, 0.0, 0.625, 0.25, 0.375, 0.25, 0.375, 0.25, 0.625, 0.25, 0.625, 0.5, 0.375, 0.5, 0.375, 0.5, 0.625, 0.5, 0.625, 0.75, 0.375, 0.75, 0.375, 0.75, 0.625, 0.75, 0.625, 1.0, 0.375, 1.0, 0.125, 0.5, 0.375, 0.5, 0.375, 0.75, 0.125, 0.75, 0.625, 0.5, 0.875, 0.5, 0.875, 0.75, 0.625, 0.75])
me_004.materials.append(mat_krest)
me_004.use_remesh_fix_poles = True
me_004.use_remesh_preserve_attributes = False
me_004.use_mirror_vertex_groups = False
me_004.update()
me_007 = bpy.data.meshes.new('Куб.007')
me_007.from_pydata([(-1.0, -1.0, -1.0), (-1.0, -1.0, 1.0), (-1.0, 1.0, -1.0), (-1.0, 1.0, 1.0), (1.0, -1.0, -1.0), (1.0, -1.0, 1.0), (1.0, 1.0, -1.0), (1.0, 1.0, 1.0), (-1.0, 25.61, -1.0), (-1.0, 25.61, 1.0), (-1.0, 27.61, -1.0), (-1.0, 27.61, 1.0), (1.0, 25.61, -1.0), (1.0, 25.61, 1.0), (1.0, 27.61, -1.0), (1.0, 27.61, 1.0), (-1.0, 12.01, -1.0), (-1.0, 12.01, 1.0), (-1.0, 14.01, -1.0), (-1.0, 14.01, 1.0), (1.0, 12.01, -1.0), (1.0, 12.01, 1.0), (1.0, 14.01, -1.0), (1.0, 14.01, 1.0), (67.34, -1.0, -1.0), (67.34, -1.0, 1.0), (67.34, 1.0, -1.0), (67.34, 1.0, 1.0), (69.34, -1.0, -1.0), (69.34, -1.0, 1.0), (69.34, 1.0, -1.0), (69.34, 1.0, 1.0), (67.34, 25.61, -1.0), (67.34, 25.61, 1.0), (67.34, 27.61, -1.0), (67.34, 27.61, 1.0), (69.34, 25.61, -1.0), (69.34, 25.61, 1.0), (69.34, 27.61, -1.0), (69.34, 27.61, 1.0), (67.03, 10.82, -1.0), (67.03, 10.82, 1.0), (67.03, 12.82, -1.0), (67.03, 12.82, 1.0), (69.03, 10.82, -1.0), (69.03, 10.82, 1.0), (69.03, 12.82, -1.0), (69.03, 12.82, 1.0), (57.15, 25.61, -1.0), (57.15, 25.61, 1.0), (57.15, 27.61, -1.0), (57.15, 27.61, 1.0), (59.15, 25.61, -1.0), (59.15, 25.61, 1.0), (59.15, 27.61, -1.0), (59.15, 27.61, 1.0), (46.07, 25.61, -1.0), (46.07, 25.61, 1.0), (46.07, 27.61, -1.0), (46.07, 27.61, 1.0), (48.07, 25.61, -1.0), (48.07, 25.61, 1.0), (48.07, 27.61, -1.0), (48.07, 27.61, 1.0), (32.4, 25.61, -1.0), (32.4, 25.61, 1.0), (32.4, 27.61, -1.0), (32.4, 27.61, 1.0), (34.4, 25.61, -1.0), (34.4, 25.61, 1.0), (34.4, 27.61, -1.0), (34.4, 27.61, 1.0), (17.04, 25.61, -1.0), (17.04, 25.61, 1.0), (17.04, 27.61, -1.0), (17.04, 27.61, 1.0), (19.04, 25.61, -1.0), (19.04, 25.61, 1.0), (19.04, 27.61, -1.0), (19.04, 27.61, 1.0), (6.84, 25.61, -1.0), (6.84, 25.61, 1.0), (6.84, 27.61, -1.0), (6.84, 27.61, 1.0), (8.84, 25.61, -1.0), (8.84, 25.61, 1.0), (8.84, 27.61, -1.0), (8.84, 27.61, 1.0), (-0.2543, 26.65, 0.4399), (-0.2543, 13.15, 0.4267), (-0.2543, 26.64, 0.6123), (-0.2543, 13.14, 0.599), (0.4068, 26.65, 0.4399), (0.4068, 13.15, 0.4267), (0.4068, 26.64, 0.6123), (0.4068, 13.14, 0.599), (-0.2543, 13.06, 0.4399), (-0.2543, -0.4381, 0.4267), (-0.2543, 13.06, 0.6123), (-0.2543, -0.4458, 0.599), (0.4068, 13.06, 0.4399), (0.4068, -0.4381, 0.4267), (0.4068, 13.06, 0.6123), (0.4068, -0.4458, 0.599), (-0.2543, 26.65, -0.1377), (-0.2543, 13.15, -0.1509), (-0.2543, 26.64, 0.03465), (-0.2543, 13.14, 0.02143), (0.4068, 26.65, -0.1377), (0.4068, 13.15, -0.1509), (0.4068, 26.64, 0.03465), (0.4068, 13.14, 0.02143), (-0.2543, 13.06, -0.1377), (-0.2543, -0.4381, -0.1509), (-0.2543, 13.06, 0.03465), (-0.2543, -0.4458, 0.02143), (0.4068, 13.06, -0.1377), (0.4068, -0.4381, -0.1509), (0.4068, 13.06, 0.03465), (0.4068, -0.4458, 0.02143), (-0.2543, 26.65, -0.7421), (-0.2543, 13.15, -0.7553), (-0.2543, 26.64, -0.5697), (-0.2543, 13.14, -0.5829), (0.4068, 26.65, -0.7421), (0.4068, 13.15, -0.7553), (0.4068, 26.64, -0.5697), (0.4068, 13.14, -0.5829), (-0.2543, 13.06, -0.7421), (-0.2543, -0.4381, -0.7553), (-0.2543, 13.06, -0.5697), (-0.2543, -0.4458, -0.5829), (0.4068, 13.06, -0.7421), (0.4068, -0.4381, -0.7553), (0.4068, 13.06, -0.5697), (0.4068, -0.4458, -0.5829), (-0.68, 26.13, 0.4902), (68.36, 25.8, 0.4226), (-0.6723, 26.13, 0.6627), (68.36, 25.8, 0.5951), (-0.6768, 26.8, 0.4902), (68.36, 26.47, 0.4226), (-0.6691, 26.8, 0.6627), (68.37, 26.47, 0.5951), (-0.68, 26.13, -0.08743), (68.36, 25.8, -0.155), (-0.6723, 26.13, 0.08506), (68.36, 25.8, 0.01745), (-0.6768, 26.8, -0.08743), (68.36, 26.47, -0.155), (-0.6691, 26.8, 0.08506), (68.37, 26.47, 0.01745), (-0.68, 26.13, -0.6918), (68.36, 25.8, -0.7594), (-0.6723, 26.13, -0.5193), (68.36, 25.8, -0.5869), (-0.6768, 26.8, -0.6918), (68.36, 26.47, -0.7594), (-0.6691, 26.8, -0.5193), (68.37, 26.47, -0.5869), (67.99, 11.38, 0.4386), (67.99, 0.6039, 0.428), (67.99, 11.37, 0.6109), (67.99, 0.5962, 0.6004), (68.65, 11.38, 0.4386), (68.65, 0.6039, 0.428), (68.65, 11.37, 0.6109), (68.65, 0.5962, 0.6004), (67.99, 11.38, -0.139), (67.99, 0.6039, -0.1496), (67.99, 11.37, 0.03331), (67.99, 0.5962, 0.02276), (68.65, 11.38, -0.139), (68.65, 0.6039, -0.1496), (68.65, 11.37, 0.03331), (68.65, 0.5962, 0.02276), (67.99, 11.38, -0.7434), (67.99, 0.6039, -0.7539), (67.99, 11.37, -0.5711), (67.99, 0.5962, -0.5816), (68.65, 11.38, -0.7434), (68.65, 0.6039, -0.7539), (68.65, 11.37, -0.5711), (68.65, 0.5962, -0.5816), (4.78, 18.81, -3.202), (4.78, 18.81, -1.052), (4.78, 28.72, -3.202), (4.78, 28.72, -1.052), (14.7, 18.81, -3.202), (14.7, 18.81, -1.052), (14.7, 28.72, -3.202), (14.7, 28.72, -1.052), (54.9, 18.81, -3.202), (54.9, 18.81, -1.052), (54.9, 28.72, -3.202), (54.9, 28.72, -1.052), (64.82, 18.81, -3.202), (64.82, 18.81, -1.052), (64.82, 28.72, -3.202), (64.82, 28.72, -1.052)], [], [(0, 1, 3, 2), (2, 3, 7, 6), (6, 7, 5, 4), (4, 5, 1, 0), (2, 6, 4, 0), (7, 3, 1, 5), (8, 9, 11, 10), (10, 11, 15, 14), (14, 15, 13, 12), (12, 13, 9, 8), (10, 14, 12, 8), (15, 11, 9, 13), (16, 17, 19, 18), (18, 19, 23, 22), (22, 23, 21, 20), (20, 21, 17, 16), (18, 22, 20, 16), (23, 19, 17, 21), (24, 25, 27, 26), (26, 27, 31, 30), (30, 31, 29, 28), (28, 29, 25, 24), (26, 30, 28, 24), (31, 27, 25, 29), (32, 33, 35, 34), (34, 35, 39, 38), (38, 39, 37, 36), (36, 37, 33, 32), (34, 38, 36, 32), (39, 35, 33, 37), (40, 41, 43, 42), (42, 43, 47, 46), (46, 47, 45, 44), (44, 45, 41, 40), (42, 46, 44, 40), (47, 43, 41, 45), (48, 49, 51, 50), (50, 51, 55, 54), (54, 55, 53, 52), (52, 53, 49, 48), (50, 54, 52, 48), (55, 51, 49, 53), (56, 57, 59, 58), (58, 59, 63, 62), (62, 63, 61, 60), (60, 61, 57, 56), (58, 62, 60, 56), (63, 59, 57, 61), (64, 65, 67, 66), (66, 67, 71, 70), (70, 71, 69, 68), (68, 69, 65, 64), (66, 70, 68, 64), (71, 67, 65, 69), (72, 73, 75, 74), (74, 75, 79, 78), (78, 79, 77, 76), (76, 77, 73, 72), (74, 78, 76, 72), (79, 75, 73, 77), (80, 81, 83, 82), (82, 83, 87, 86), (86, 87, 85, 84), (84, 85, 81, 80), (82, 86, 84, 80), (87, 83, 81, 85), (88, 89, 91, 90), (90, 91, 95, 94), (94, 95, 93, 92), (92, 93, 89, 88), (90, 94, 92, 88), (95, 91, 89, 93), (96, 97, 99, 98), (98, 99, 103, 102), (102, 103, 101, 100), (100, 101, 97, 96), (98, 102, 100, 96), (103, 99, 97, 101), (104, 105, 107, 106), (106, 107, 111, 110), (110, 111, 109, 108), (108, 109, 105, 104), (106, 110, 108, 104), (111, 107, 105, 109), (112, 113, 115, 114), (114, 115, 119, 118), (118, 119, 117, 116), (116, 117, 113, 112), (114, 118, 116, 112), (119, 115, 113, 117), (120, 121, 123, 122), (122, 123, 127, 126), (126, 127, 125, 124), (124, 125, 121, 120), (122, 126, 124, 120), (127, 123, 121, 125), (128, 129, 131, 130), (130, 131, 135, 134), (134, 135, 133, 132), (132, 133, 129, 128), (130, 134, 132, 128), (135, 131, 129, 133), (136, 137, 139, 138), (138, 139, 143, 142), (142, 143, 141, 140), (140, 141, 137, 136), (138, 142, 140, 136), (143, 139, 137, 141), (144, 145, 147, 146), (146, 147, 151, 150), (150, 151, 149, 148), (148, 149, 145, 144), (146, 150, 148, 144), (151, 147, 145, 149), (152, 153, 155, 154), (154, 155, 159, 158), (158, 159, 157, 156), (156, 157, 153, 152), (154, 158, 156, 152), (159, 155, 153, 157), (160, 161, 163, 162), (162, 163, 167, 166), (166, 167, 165, 164), (164, 165, 161, 160), (162, 166, 164, 160), (167, 163, 161, 165), (168, 169, 171, 170), (170, 171, 175, 174), (174, 175, 173, 172), (172, 173, 169, 168), (170, 174, 172, 168), (175, 171, 169, 173), (176, 177, 179, 178), (178, 179, 183, 182), (182, 183, 181, 180), (180, 181, 177, 176), (178, 182, 180, 176), (183, 179, 177, 181), (184, 185, 187, 186), (186, 187, 191, 190), (190, 191, 189, 188), (188, 189, 185, 184), (186, 190, 188, 184), (191, 187, 185, 189), (192, 193, 195, 194), (194, 195, 199, 198), (198, 199, 197, 196), (196, 197, 193, 192), (194, 198, 196, 192), (199, 195, 193, 197)])
_uv = me_007.uv_layers.new(name='UVКарта')
_uv.uv.foreach_set('vector', [0.375, 0.0, 0.625, 0.0, 0.625, 0.25, 0.375, 0.25, 0.375, 0.25, 0.625, 0.25, 0.625, 0.5, 0.375, 0.5, 0.375, 0.5, 0.625, 0.5, 0.625, 0.75, 0.375, 0.75, 0.375, 0.75, 0.625, 0.75, 0.625, 1.0, 0.375, 1.0, 0.125, 0.5, 0.375, 0.5, 0.375, 0.75, 0.125, 0.75, 0.625, 0.5, 0.875, 0.5, 0.875, 0.75, 0.625, 0.75, 0.375, 0.0, 0.625, 0.0, 0.625, 0.25, 0.375, 0.25, 0.375, 0.25, 0.625, 0.25, 0.625, 0.5, 0.375, 0.5, 0.375, 0.5, 0.625, 0.5, 0.625, 0.75, 0.375, 0.75, 0.375, 0.75, 0.625, 0.75, 0.625, 1.0, 0.375, 1.0, 0.125, 0.5, 0.375, 0.5, 0.375, 0.75, 0.125, 0.75, 0.625, 0.5, 0.875, 0.5, 0.875, 0.75, 0.625, 0.75, 0.375, 0.0, 0.625, 0.0, 0.625, 0.25, 0.375, 0.25, 0.375, 0.25, 0.625, 0.25, 0.625, 0.5, 0.375, 0.5, 0.375, 0.5, 0.625, 0.5, 0.625, 0.75, 0.375, 0.75, 0.375, 0.75, 0.625, 0.75, 0.625, 1.0, 0.375, 1.0, 0.125, 0.5, 0.375, 0.5, 0.375, 0.75, 0.125, 0.75, 0.625, 0.5, 0.875, 0.5, 0.875, 0.75, 0.625, 0.75, 0.375, 0.0, 0.625, 0.0, 0.625, 0.25, 0.375, 0.25, 0.375, 0.25, 0.625, 0.25, 0.625, 0.5, 0.375, 0.5, 0.375, 0.5, 0.625, 0.5, 0.625, 0.75, 0.375, 0.75, 0.375, 0.75, 0.625, 0.75, 0.625, 1.0, 0.375, 1.0, 0.125, 0.5, 0.375, 0.5, 0.375, 0.75, 0.125, 0.75, 0.625, 0.5, 0.875, 0.5, 0.875, 0.75, 0.625, 0.75, 0.375, 0.0, 0.625, 0.0, 0.625, 0.25, 0.375, 0.25, 0.375, 0.25, 0.625, 0.25, 0.625, 0.5, 0.375, 0.5, 0.375, 0.5, 0.625, 0.5, 0.625, 0.75, 0.375, 0.75, 0.375, 0.75, 0.625, 0.75, 0.625, 1.0, 0.375, 1.0, 0.125, 0.5, 0.375, 0.5, 0.375, 0.75, 0.125, 0.75, 0.625, 0.5, 0.875, 0.5, 0.875, 0.75, 0.625, 0.75, 0.375, 0.0, 0.625, 0.0, 0.625, 0.25, 0.375, 0.25, 0.375, 0.25, 0.625, 0.25, 0.625, 0.5, 0.375, 0.5, 0.375, 0.5, 0.625, 0.5, 0.625, 0.75, 0.375, 0.75, 0.375, 0.75, 0.625, 0.75, 0.625, 1.0, 0.375, 1.0, 0.125, 0.5, 0.375, 0.5, 0.375, 0.75, 0.125, 0.75, 0.625, 0.5, 0.875, 0.5, 0.875, 0.75, 0.625, 0.75, 0.375, 0.0, 0.625, 0.0, 0.625, 0.25, 0.375, 0.25, 0.375, 0.25, 0.625, 0.25, 0.625, 0.5, 0.375, 0.5, 0.375, 0.5, 0.625, 0.5, 0.625, 0.75, 0.375, 0.75, 0.375, 0.75, 0.625, 0.75, 0.625, 1.0, 0.375, 1.0, 0.125, 0.5, 0.375, 0.5, 0.375, 0.75, 0.125, 0.75, 0.625, 0.5, 0.875, 0.5, 0.875, 0.75, 0.625, 0.75, 0.375, 0.0, 0.625, 0.0, 0.625, 0.25, 0.375, 0.25, 0.375, 0.25, 0.625, 0.25, 0.625, 0.5, 0.375, 0.5, 0.375, 0.5, 0.625, 0.5, 0.625, 0.75, 0.375, 0.75, 0.375, 0.75, 0.625, 0.75, 0.625, 1.0, 0.375, 1.0, 0.125, 0.5, 0.375, 0.5, 0.375, 0.75, 0.125, 0.75, 0.625, 0.5, 0.875, 0.5, 0.875, 0.75, 0.625, 0.75, 0.375, 0.0, 0.625, 0.0, 0.625, 0.25, 0.375, 0.25, 0.375, 0.25, 0.625, 0.25, 0.625, 0.5, 0.375, 0.5, 0.375, 0.5, 0.625, 0.5, 0.625, 0.75, 0.375, 0.75, 0.375, 0.75, 0.625, 0.75, 0.625, 1.0, 0.375, 1.0, 0.125, 0.5, 0.375, 0.5, 0.375, 0.75, 0.125, 0.75, 0.625, 0.5, 0.875, 0.5, 0.875, 0.75, 0.625, 0.75, 0.375, 0.0, 0.625, 0.0, 0.625, 0.25, 0.375, 0.25, 0.375, 0.25, 0.625, 0.25, 0.625, 0.5, 0.375, 0.5, 0.375, 0.5, 0.625, 0.5, 0.625, 0.75, 0.375, 0.75, 0.375, 0.75, 0.625, 0.75, 0.625, 1.0, 0.375, 1.0, 0.125, 0.5, 0.375, 0.5, 0.375, 0.75, 0.125, 0.75, 0.625, 0.5, 0.875, 0.5, 0.875, 0.75, 0.625, 0.75, 0.375, 0.0, 0.625, 0.0, 0.625, 0.25, 0.375, 0.25, 0.375, 0.25, 0.625, 0.25, 0.625, 0.5, 0.375, 0.5, 0.375, 0.5, 0.625, 0.5, 0.625, 0.75, 0.375, 0.75, 0.375, 0.75, 0.625, 0.75, 0.625, 1.0, 0.375, 1.0, 0.125, 0.5, 0.375, 0.5, 0.375, 0.75, 0.125, 0.75, 0.625, 0.5, 0.875, 0.5, 0.875, 0.75, 0.625, 0.75, 0.375, 0.0, 0.625, 0.0, 0.625, 0.25, 0.375, 0.25, 0.375, 0.25, 0.625, 0.25, 0.625, 0.5, 0.375, 0.5, 0.375, 0.5, 0.625, 0.5, 0.625, 0.75, 0.375, 0.75, 0.375, 0.75, 0.625, 0.75, 0.625, 1.0, 0.375, 1.0, 0.125, 0.5, 0.375, 0.5, 0.375, 0.75, 0.125, 0.75, 0.625, 0.5, 0.875, 0.5, 0.875, 0.75, 0.625, 0.75, 0.375, 0.0, 0.625, 0.0, 0.625, 0.25, 0.375, 0.25, 0.375, 0.25, 0.625, 0.25, 0.625, 0.5, 0.375, 0.5, 0.375, 0.5, 0.625, 0.5, 0.625, 0.75, 0.375, 0.75, 0.375, 0.75, 0.625, 0.75, 0.625, 1.0, 0.375, 1.0, 0.125, 0.5, 0.375, 0.5, 0.375, 0.75, 0.125, 0.75, 0.625, 0.5, 0.875, 0.5, 0.875, 0.75, 0.625, 0.75, 0.375, 0.0, 0.625, 0.0, 0.625, 0.25, 0.375, 0.25, 0.375, 0.25, 0.625, 0.25, 0.625, 0.5, 0.375, 0.5, 0.375, 0.5, 0.625, 0.5, 0.625, 0.75, 0.375, 0.75, 0.375, 0.75, 0.625, 0.75, 0.625, 1.0, 0.375, 1.0, 0.125, 0.5, 0.375, 0.5, 0.375, 0.75, 0.125, 0.75, 0.625, 0.5, 0.875, 0.5, 0.875, 0.75, 0.625, 0.75, 0.375, 0.0, 0.625, 0.0, 0.625, 0.25, 0.375, 0.25, 0.375, 0.25, 0.625, 0.25, 0.625, 0.5, 0.375, 0.5, 0.375, 0.5, 0.625, 0.5, 0.625, 0.75, 0.375, 0.75, 0.375, 0.75, 0.625, 0.75, 0.625, 1.0, 0.375, 1.0, 0.125, 0.5, 0.375, 0.5, 0.375, 0.75, 0.125, 0.75, 0.625, 0.5, 0.875, 0.5, 0.875, 0.75, 0.625, 0.75, 0.375, 0.0, 0.625, 0.0, 0.625, 0.25, 0.375, 0.25, 0.375, 0.25, 0.625, 0.25, 0.625, 0.5, 0.375, 0.5, 0.375, 0.5, 0.625, 0.5, 0.625, 0.75, 0.375, 0.75, 0.375, 0.75, 0.625, 0.75, 0.625, 1.0, 0.375, 1.0, 0.125, 0.5, 0.375, 0.5, 0.375, 0.75, 0.125, 0.75, 0.625, 0.5, 0.875, 0.5, 0.875, 0.75, 0.625, 0.75, 0.375, 0.0, 0.625, 0.0, 0.625, 0.25, 0.375, 0.25, 0.375, 0.25, 0.625, 0.25, 0.625, 0.5, 0.375, 0.5, 0.375, 0.5, 0.625, 0.5, 0.625, 0.75, 0.375, 0.75, 0.375, 0.75, 0.625, 0.75, 0.625, 1.0, 0.375, 1.0, 0.125, 0.5, 0.375, 0.5, 0.375, 0.75, 0.125, 0.75, 0.625, 0.5, 0.875, 0.5, 0.875, 0.75, 0.625, 0.75, 0.375, 0.0, 0.625, 0.0, 0.625, 0.25, 0.375, 0.25, 0.375, 0.25, 0.625, 0.25, 0.625, 0.5, 0.375, 0.5, 0.375, 0.5, 0.625, 0.5, 0.625, 0.75, 0.375, 0.75, 0.375, 0.75, 0.625, 0.75, 0.625, 1.0, 0.375, 1.0, 0.125, 0.5, 0.375, 0.5, 0.375, 0.75, 0.125, 0.75, 0.625, 0.5, 0.875, 0.5, 0.875, 0.75, 0.625, 0.75, 0.375, 0.0, 0.625, 0.0, 0.625, 0.25, 0.375, 0.25, 0.375, 0.25, 0.625, 0.25, 0.625, 0.5, 0.375, 0.5, 0.375, 0.5, 0.625, 0.5, 0.625, 0.75, 0.375, 0.75, 0.375, 0.75, 0.625, 0.75, 0.625, 1.0, 0.375, 1.0, 0.125, 0.5, 0.375, 0.5, 0.375, 0.75, 0.125, 0.75, 0.625, 0.5, 0.875, 0.5, 0.875, 0.75, 0.625, 0.75, 0.375, 0.0, 0.625, 0.0, 0.625, 0.25, 0.375, 0.25, 0.375, 0.25, 0.625, 0.25, 0.625, 0.5, 0.375, 0.5, 0.375, 0.5, 0.625, 0.5, 0.625, 0.75, 0.375, 0.75, 0.375, 0.75, 0.625, 0.75, 0.625, 1.0, 0.375, 1.0, 0.125, 0.5, 0.375, 0.5, 0.375, 0.75, 0.125, 0.75, 0.625, 0.5, 0.875, 0.5, 0.875, 0.75, 0.625, 0.75, 0.375, 0.0, 0.625, 0.0, 0.625, 0.25, 0.375, 0.25, 0.375, 0.25, 0.625, 0.25, 0.625, 0.5, 0.375, 0.5, 0.375, 0.5, 0.625, 0.5, 0.625, 0.75, 0.375, 0.75, 0.375, 0.75, 0.625, 0.75, 0.625, 1.0, 0.375, 1.0, 0.125, 0.5, 0.375, 0.5, 0.375, 0.75, 0.125, 0.75, 0.625, 0.5, 0.875, 0.5, 0.875, 0.75, 0.625, 0.75, 0.375, 0.0, 0.625, 0.0, 0.625, 0.25, 0.375, 0.25, 0.375, 0.25, 0.625, 0.25, 0.625, 0.5, 0.375, 0.5, 0.375, 0.5, 0.625, 0.5, 0.625, 0.75, 0.375, 0.75, 0.375, 0.75, 0.625, 0.75, 0.625, 1.0, 0.375, 1.0, 0.125, 0.5, 0.375, 0.5, 0.375, 0.75, 0.125, 0.75, 0.625, 0.5, 0.875, 0.5, 0.875, 0.75, 0.625, 0.75, 0.375, 0.0, 0.625, 0.0, 0.625, 0.25, 0.375, 0.25, 0.375, 0.25, 0.625, 0.25, 0.625, 0.5, 0.375, 0.5, 0.375, 0.5, 0.625, 0.5, 0.625, 0.75, 0.375, 0.75, 0.375, 0.75, 0.625, 0.75, 0.625, 1.0, 0.375, 1.0, 0.125, 0.5, 0.375, 0.5, 0.375, 0.75, 0.125, 0.75, 0.625, 0.5, 0.875, 0.5, 0.875, 0.75, 0.625, 0.75, 0.375, 0.0, 0.625, 0.0, 0.625, 0.25, 0.375, 0.25, 0.375, 0.25, 0.625, 0.25, 0.625, 0.5, 0.375, 0.5, 0.375, 0.5, 0.625, 0.5, 0.625, 0.75, 0.375, 0.75, 0.375, 0.75, 0.625, 0.75, 0.625, 1.0, 0.375, 1.0, 0.125, 0.5, 0.375, 0.5, 0.375, 0.75, 0.125, 0.75, 0.625, 0.5, 0.875, 0.5, 0.875, 0.75, 0.625, 0.75, 0.375, 0.0, 0.625, 0.0, 0.625, 0.25, 0.375, 0.25, 0.375, 0.25, 0.625, 0.25, 0.625, 0.5, 0.375, 0.5, 0.375, 0.5, 0.625, 0.5, 0.625, 0.75, 0.375, 0.75, 0.375, 0.75, 0.625, 0.75, 0.625, 1.0, 0.375, 1.0, 0.125, 0.5, 0.375, 0.5, 0.375, 0.75, 0.125, 0.75, 0.625, 0.5, 0.875, 0.5, 0.875, 0.75, 0.625, 0.75])
me_007.materials.append(mat_wood_001)
me_007.use_remesh_fix_poles = True
me_007.use_remesh_preserve_attributes = False
me_007.use_mirror_vertex_groups = False
me_007.update()
me_050 = bpy.data.meshes.new('Куб.050')
me_050.from_pydata([(-1.0, -1.0, -1.0), (-1.0, -1.0, 1.0), (-1.0, 1.0, -1.0), (-1.0, 1.0, 1.0), (1.0, -1.0, -1.0), (1.0, -1.0, 1.0), (1.0, 1.0, -1.0), (1.0, 1.0, 1.0), (11.78, 1.139, -7.24), (11.16, 1.139, -10.24), (11.78, 0.9507, -7.24), (11.16, 0.9507, -10.24), (-1.694, 1.168, 4.207), (-2.313, 1.168, 1.21), (-1.694, 0.9795, 4.207), (-2.313, 0.9795, 1.21), (2.158, -1.0, -3.285), (2.158, -1.0, -1.285), (2.158, 1.0, -3.285), (2.158, 1.0, -1.285), (4.158, -1.0, -3.285), (4.158, -1.0, -1.285), (4.158, 1.0, -3.285), (4.158, 1.0, -1.285), (4.81, -1.0, -5.562), (4.81, -1.0, -3.562), (4.81, 1.0, -5.562), (4.81, 1.0, -3.562), (6.81, -1.0, -5.562), (6.81, -1.0, -3.562), (6.81, 1.0, -5.562), (6.81, 1.0, -3.562), (7.57, -1.0, -7.488), (7.57, -1.0, -5.488), (7.57, 1.0, -7.488), (7.57, 1.0, -5.488), (9.57, -1.0, -7.488), (9.57, -1.0, -5.488), (9.57, 1.0, -7.488), (9.57, 1.0, -5.488), (11.78, -1.013, -7.24), (11.16, -1.013, -10.24), (11.78, -1.202, -7.24), (11.16, -1.202, -10.24), (-1.694, -0.9842, 4.207), (-2.313, -0.9842, 1.21), (-1.694, -1.173, 4.207), (-2.313, -1.173, 1.21), (10.88, 1.068, 4.002), (10.89, 1.038, -9.545), (10.88, 1.151, 4.002), (10.89, 1.12, -9.545), (11.1, 1.068, 4.002), (11.11, 1.038, -9.545), (11.1, 1.151, 4.002), (11.11, 1.12, -9.545), (5.966, 1.068, 8.358), (5.976, 1.038, -5.189), (5.966, 1.151, 8.358), (5.976, 1.12, -5.189), (6.184, 1.068, 8.358), (6.193, 1.038, -5.189), (6.184, 1.151, 8.358), (6.193, 1.12, -5.189), (1.161, 1.068, 12.74), (1.171, 1.038, -0.8064), (1.161, 1.151, 12.74), (1.171, 1.12, -0.8064), (1.379, 1.068, 12.74), (1.388, 1.038, -0.8064), (1.379, 1.151, 12.74), (1.388, 1.12, -0.8064), (-2.414, -1.131, 14.51), (-2.414, -1.131, 15.23), (-2.414, -1.005, 14.51), (-2.414, -1.005, 15.23), (11.89, -1.146, 2.561), (11.89, -1.146, 3.28), (11.89, -1.02, 2.561), (11.89, -1.02, 3.28), (-1.19, -1.005, 14.51), (-1.19, -1.005, 15.23), (-1.19, -1.131, 14.51), (-1.19, -1.131, 15.23), (10.88, -1.116, 4.002), (10.89, -1.147, -9.545), (10.88, -1.033, 4.002), (10.89, -1.064, -9.545), (11.1, -1.116, 4.002), (11.11, -1.147, -9.545), (11.1, -1.033, 4.002), (11.11, -1.064, -9.545), (5.966, -1.116, 8.358), (5.976, -1.147, -5.189), (5.966, -1.033, 8.358), (5.976, -1.064, -5.189), (6.184, -1.116, 8.358), (6.193, -1.147, -5.189), (6.184, -1.033, 8.358), (6.193, -1.064, -5.189), (1.161, -1.116, 12.74), (1.171, -1.147, -0.8064), (1.161, -1.033, 12.74), (1.171, -1.064, -0.8064), (1.379, -1.116, 12.74), (1.388, -1.147, -0.8064), (1.379, -1.033, 12.74), (1.388, -1.064, -0.8064), (-2.414, 1.053, 14.51), (-2.414, 1.053, 15.23), (-2.414, 1.179, 14.51), (-2.414, 1.179, 15.23), (11.89, 1.039, 2.561), (11.89, 1.039, 3.28), (11.89, 1.164, 2.561), (11.89, 1.164, 3.28), (-1.19, 1.179, 14.51), (-1.19, 1.179, 15.23), (-1.19, 1.053, 14.51), (-1.19, 1.053, 15.23)], [], [(0, 1, 3, 2), (2, 3, 7, 6), (6, 7, 5, 4), (4, 5, 1, 0), (2, 6, 4, 0), (7, 3, 1, 5), (8, 9, 11, 10), (10, 11, 15, 14), (14, 15, 13, 12), (12, 13, 9, 8), (10, 14, 12, 8), (15, 11, 9, 13), (16, 17, 19, 18), (18, 19, 23, 22), (22, 23, 21, 20), (20, 21, 17, 16), (18, 22, 20, 16), (23, 19, 17, 21), (24, 25, 27, 26), (26, 27, 31, 30), (30, 31, 29, 28), (28, 29, 25, 24), (26, 30, 28, 24), (31, 27, 25, 29), (32, 33, 35, 34), (34, 35, 39, 38), (38, 39, 37, 36), (36, 37, 33, 32), (34, 38, 36, 32), (39, 35, 33, 37), (40, 41, 43, 42), (42, 43, 47, 46), (46, 47, 45, 44), (44, 45, 41, 40), (42, 46, 44, 40), (47, 43, 41, 45), (48, 49, 51, 50), (50, 51, 55, 54), (54, 55, 53, 52), (52, 53, 49, 48), (50, 54, 52, 48), (55, 51, 49, 53), (56, 57, 59, 58), (58, 59, 63, 62), (62, 63, 61, 60), (60, 61, 57, 56), (58, 62, 60, 56), (63, 59, 57, 61), (64, 65, 67, 66), (66, 67, 71, 70), (70, 71, 69, 68), (68, 69, 65, 64), (66, 70, 68, 64), (71, 67, 65, 69), (72, 73, 75, 74), (80, 81, 79, 78), (78, 79, 77, 76), (82, 83, 73, 72), (80, 78, 76, 82), (81, 75, 73, 83), (79, 81, 83, 77), (74, 80, 82, 72), (76, 77, 83, 82), (74, 75, 81, 80), (84, 85, 87, 86), (86, 87, 91, 90), (90, 91, 89, 88), (88, 89, 85, 84), (86, 90, 88, 84), (91, 87, 85, 89), (92, 93, 95, 94), (94, 95, 99, 98), (98, 99, 97, 96), (96, 97, 93, 92), (94, 98, 96, 92), (99, 95, 93, 97), (100, 101, 103, 102), (102, 103, 107, 106), (106, 107, 105, 104), (104, 105, 101, 100), (102, 106, 104, 100), (107, 103, 101, 105), (108, 109, 111, 110), (116, 117, 115, 114), (114, 115, 113, 112), (118, 119, 109, 108), (116, 114, 112, 118), (117, 111, 109, 119), (115, 117, 119, 113), (110, 116, 118, 108), (112, 113, 119, 118), (110, 111, 117, 116)])
_uv = me_050.uv_layers.new(name='UVКарта')
_uv.uv.foreach_set('vector', [0.375, 0.0, 0.625, 0.0, 0.625, 0.25, 0.375, 0.25, 0.375, 0.25, 0.625, 0.25, 0.625, 0.5, 0.375, 0.5, 0.375, 0.5, 0.625, 0.5, 0.625, 0.75, 0.375, 0.75, 0.375, 0.75, 0.625, 0.75, 0.625, 1.0, 0.375, 1.0, 0.125, 0.5, 0.375, 0.5, 0.375, 0.75, 0.125, 0.75, 0.625, 0.5, 0.875, 0.5, 0.875, 0.75, 0.625, 0.75, 0.375, 0.0, 0.625, 0.0, 0.625, 0.25, 0.375, 0.25, 0.375, 0.25, 0.625, 0.25, 0.625, 0.5, 0.375, 0.5, 0.375, 0.5, 0.625, 0.5, 0.625, 0.75, 0.375, 0.75, 0.375, 0.75, 0.625, 0.75, 0.625, 1.0, 0.375, 1.0, 0.125, 0.5, 0.375, 0.5, 0.375, 0.75, 0.125, 0.75, 0.625, 0.5, 0.875, 0.5, 0.875, 0.75, 0.625, 0.75, 0.375, 0.0, 0.625, 0.0, 0.625, 0.25, 0.375, 0.25, 0.375, 0.25, 0.625, 0.25, 0.625, 0.5, 0.375, 0.5, 0.375, 0.5, 0.625, 0.5, 0.625, 0.75, 0.375, 0.75, 0.375, 0.75, 0.625, 0.75, 0.625, 1.0, 0.375, 1.0, 0.125, 0.5, 0.375, 0.5, 0.375, 0.75, 0.125, 0.75, 0.625, 0.5, 0.875, 0.5, 0.875, 0.75, 0.625, 0.75, 0.375, 0.0, 0.625, 0.0, 0.625, 0.25, 0.375, 0.25, 0.375, 0.25, 0.625, 0.25, 0.625, 0.5, 0.375, 0.5, 0.375, 0.5, 0.625, 0.5, 0.625, 0.75, 0.375, 0.75, 0.375, 0.75, 0.625, 0.75, 0.625, 1.0, 0.375, 1.0, 0.125, 0.5, 0.375, 0.5, 0.375, 0.75, 0.125, 0.75, 0.625, 0.5, 0.875, 0.5, 0.875, 0.75, 0.625, 0.75, 0.375, 0.0, 0.625, 0.0, 0.625, 0.25, 0.375, 0.25, 0.375, 0.25, 0.625, 0.25, 0.625, 0.5, 0.375, 0.5, 0.375, 0.5, 0.625, 0.5, 0.625, 0.75, 0.375, 0.75, 0.375, 0.75, 0.625, 0.75, 0.625, 1.0, 0.375, 1.0, 0.125, 0.5, 0.375, 0.5, 0.375, 0.75, 0.125, 0.75, 0.625, 0.5, 0.875, 0.5, 0.875, 0.75, 0.625, 0.75, 0.375, 0.0, 0.625, 0.0, 0.625, 0.25, 0.375, 0.25, 0.375, 0.25, 0.625, 0.25, 0.625, 0.5, 0.375, 0.5, 0.375, 0.5, 0.625, 0.5, 0.625, 0.75, 0.375, 0.75, 0.375, 0.75, 0.625, 0.75, 0.625, 1.0, 0.375, 1.0, 0.125, 0.5, 0.375, 0.5, 0.375, 0.75, 0.125, 0.75, 0.625, 0.5, 0.875, 0.5, 0.875, 0.75, 0.625, 0.75, 0.375, 0.0, 0.625, 0.0, 0.625, 0.25, 0.375, 0.25, 0.375, 0.25, 0.625, 0.25, 0.625, 0.5, 0.375, 0.5, 0.375, 0.5, 0.625, 0.5, 0.625, 0.75, 0.375, 0.75, 0.375, 0.75, 0.625, 0.75, 0.625, 1.0, 0.375, 1.0, 0.125, 0.5, 0.375, 0.5, 0.375, 0.75, 0.125, 0.75, 0.625, 0.5, 0.875, 0.5, 0.875, 0.75, 0.625, 0.75, 0.375, 0.0, 0.625, 0.0, 0.625, 0.25, 0.375, 0.25, 0.375, 0.25, 0.625, 0.25, 0.625, 0.5, 0.375, 0.5, 0.375, 0.5, 0.625, 0.5, 0.625, 0.75, 0.375, 0.75, 0.375, 0.75, 0.625, 0.75, 0.625, 1.0, 0.375, 1.0, 0.125, 0.5, 0.375, 0.5, 0.375, 0.75, 0.125, 0.75, 0.625, 0.5, 0.875, 0.5, 0.875, 0.75, 0.625, 0.75, 0.375, 0.0, 0.625, 0.0, 0.625, 0.25, 0.375, 0.25, 0.375, 0.25, 0.625, 0.25, 0.625, 0.5, 0.375, 0.5, 0.375, 0.5, 0.625, 0.5, 0.625, 0.75, 0.375, 0.75, 0.375, 0.75, 0.625, 0.75, 0.625, 1.0, 0.375, 1.0, 0.125, 0.5, 0.375, 0.5, 0.375, 0.75, 0.125, 0.75, 0.625, 0.5, 0.875, 0.5, 0.875, 0.75, 0.625, 0.75, 0.375, 0.0, 0.625, 0.0, 0.625, 0.25, 0.375, 0.25, 0.375, 0.2878, 0.625, 0.2878, 0.625, 0.5, 0.375, 0.5, 0.375, 0.5, 0.625, 0.5, 0.625, 0.75, 0.375, 0.75, 0.375, 0.9622, 0.625, 0.9622, 0.625, 1.0, 0.375, 1.0, 0.1628, 0.5, 0.375, 0.5, 0.375, 0.75, 0.1628, 0.75, 0.8372, 0.5, 0.875, 0.5, 0.875, 0.75, 0.8372, 0.75, 0.625, 0.5, 0.8372, 0.5, 0.8372, 0.75, 0.625, 0.75, 0.125, 0.5, 0.1628, 0.5, 0.1628, 0.75, 0.125, 0.75, 0.375, 0.75, 0.625, 0.75, 0.625, 0.9622, 0.375, 0.9622, 0.375, 0.25, 0.625, 0.25, 0.625, 0.2878, 0.375, 0.2878, 0.375, 0.0, 0.625, 0.0, 0.625, 0.25, 0.375, 0.25, 0.375, 0.25, 0.625, 0.25, 0.625, 0.5, 0.375, 0.5, 0.375, 0.5, 0.625, 0.5, 0.625, 0.75, 0.375, 0.75, 0.375, 0.75, 0.625, 0.75, 0.625, 1.0, 0.375, 1.0, 0.125, 0.5, 0.375, 0.5, 0.375, 0.75, 0.125, 0.75, 0.625, 0.5, 0.875, 0.5, 0.875, 0.75, 0.625, 0.75, 0.375, 0.0, 0.625, 0.0, 0.625, 0.25, 0.375, 0.25, 0.375, 0.25, 0.625, 0.25, 0.625, 0.5, 0.375, 0.5, 0.375, 0.5, 0.625, 0.5, 0.625, 0.75, 0.375, 0.75, 0.375, 0.75, 0.625, 0.75, 0.625, 1.0, 0.375, 1.0, 0.125, 0.5, 0.375, 0.5, 0.375, 0.75, 0.125, 0.75, 0.625, 0.5, 0.875, 0.5, 0.875, 0.75, 0.625, 0.75, 0.375, 0.0, 0.625, 0.0, 0.625, 0.25, 0.375, 0.25, 0.375, 0.25, 0.625, 0.25, 0.625, 0.5, 0.375, 0.5, 0.375, 0.5, 0.625, 0.5, 0.625, 0.75, 0.375, 0.75, 0.375, 0.75, 0.625, 0.75, 0.625, 1.0, 0.375, 1.0, 0.125, 0.5, 0.375, 0.5, 0.375, 0.75, 0.125, 0.75, 0.625, 0.5, 0.875, 0.5, 0.875, 0.75, 0.625, 0.75, 0.375, 0.0, 0.625, 0.0, 0.625, 0.25, 0.375, 0.25, 0.375, 0.2878, 0.625, 0.2878, 0.625, 0.5, 0.375, 0.5, 0.375, 0.5, 0.625, 0.5, 0.625, 0.75, 0.375, 0.75, 0.375, 0.9622, 0.625, 0.9622, 0.625, 1.0, 0.375, 1.0, 0.1628, 0.5, 0.375, 0.5, 0.375, 0.75, 0.1628, 0.75, 0.8372, 0.5, 0.875, 0.5, 0.875, 0.75, 0.8372, 0.75, 0.625, 0.5, 0.8372, 0.5, 0.8372, 0.75, 0.625, 0.75, 0.125, 0.5, 0.1628, 0.5, 0.1628, 0.75, 0.125, 0.75, 0.375, 0.75, 0.625, 0.75, 0.625, 0.9622, 0.375, 0.9622, 0.375, 0.25, 0.625, 0.25, 0.625, 0.2878, 0.375, 0.2878])
me_050.materials.append(mat_wood_002)
me_050.use_remesh_fix_poles = True
me_050.use_remesh_preserve_attributes = False
me_050.use_mirror_vertex_groups = False
me_050.update()

# ---- objects
ob_light = bpy.data.objects.new('Light', light_light)
ob_camera = bpy.data.objects.new('Camera', cam_camera)
ob_house = bpy.data.objects.new('House', me_x)
ob_krusha = bpy.data.objects.new('Krusha', me_003)
ob_krest = bpy.data.objects.new('Krest', me_004)
ob_krylco = bpy.data.objects.new('Krylco', me_007)
ob_lader = bpy.data.objects.new('Lader', me_050)

# ---- transforms, parenting, visibility, modifiers, constraints
ob_light.location = (4.076, 1.005, 5.904)
ob_light.rotation_euler = (0.6503, 0.05522, 1.866)
ob_light.lock_rotations_4d = False
ob_light.empty_display_type = 'ARROWS'
ob_light.color = (0.0, 0.0, 0.0, 0.0)
ob_light.lineart.crease_threshold = 0.0
ob_camera.location = (7.359, -6.926, 4.958)
ob_camera.rotation_euler = (1.109, 0.0, 0.8149)
ob_camera.lock_rotations_4d = False
ob_camera.empty_display_type = 'ARROWS'
ob_camera.color = (0.0, 0.0, 0.0, 0.0)
ob_camera.display_type = 'WIRE'
ob_camera.lineart.crease_threshold = 0.0
ob_house.location = (0.0, 0.0, 0.0)
ob_house.scale = (3.349, 5.277, 1.0)
ob_house.lineart.crease_threshold = 0.0
_vg = ob_house.vertex_groups.new(name='Krylo')
_vg = ob_house.vertex_groups.new(name='Glass')
_vg = ob_house.vertex_groups.new(name='House')
_vg = ob_house.vertex_groups.new(name='Door')
ob_krusha.location = (1.065, 0.3147, 6.404)
ob_krusha.lineart.crease_threshold = 0.0
_vg = ob_krusha.vertex_groups.new(name='Roof')
ob_krest.location = (3.041, 0.0248, 1.415)
ob_krest.rotation_euler = (0.0, 0.04162, 0.0)
ob_krest.scale = (-0.1474, 0.1036, 1.213)
ob_krest.lineart.crease_threshold = 0.0
_vg = ob_krest.vertex_groups.new(name='Krest')
ob_krylco.location = (-3.405, 5.676, -0.4496)
ob_krylco.scale = (0.09922, 0.09922, 0.6698)
ob_krylco.lineart.crease_threshold = 0.0
_vg = ob_krylco.vertex_groups.new(name='KRYLO')
ob_lader.location = (3.917, 7.579, -1.442)
ob_lader.scale = (0.2469, 0.6507, 0.1049)
ob_lader.lineart.crease_threshold = 0.0
_vg = ob_lader.vertex_groups.new(name='Lader')

# ---- collection membership
col_collection.objects.link(ob_light)
col_collection.objects.link(ob_camera)
col_collection.objects.link(ob_house)
col_collection.objects.link(ob_krusha)
col_collection.objects.link(ob_krest)
col_collection.objects.link(ob_krylco)
col_collection.objects.link(ob_lader)

# ---- scene / render settings (as saved in the file)
scene.camera = ob_camera
scene.frame_start = 1; scene.frame_end = 250; scene.frame_set(1)
scene.render.engine = 'BLENDER_EEVEE_NEXT'
scene.cycles.use_denoising = False
scene.cycles.samples = 128
scene.cycles.sampling_pattern = 'TABULATED_SOBOL'
scene.cycles.use_adaptive_sampling = False
scene.cycles.use_light_tree = False
scene.view_settings.view_transform = 'Filmic'
bpy.context.view_layer.update()
